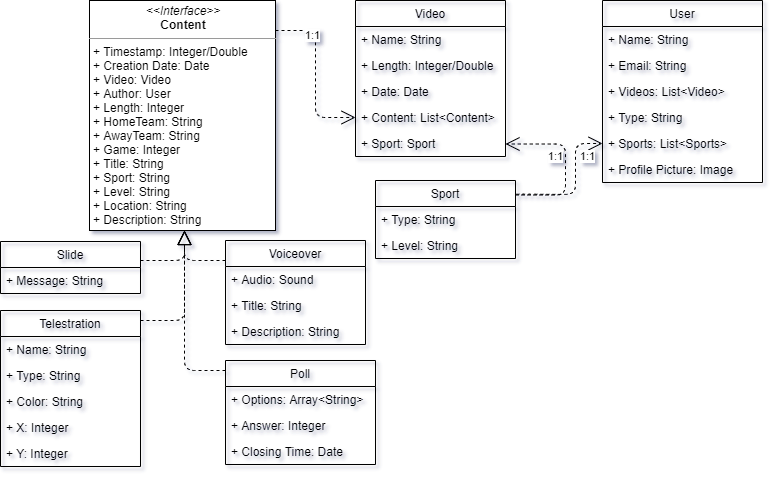

The diagram above was exported from draw.io. Its source (the exported page's mxGraphModel, read from the mxfile embedded in the PNG):
<mxGraphModel dx="665" dy="305" grid="1" gridSize="10" guides="1" tooltips="1" connect="1" arrows="1" fold="1" page="1" pageScale="1" pageWidth="827" pageHeight="1169" math="0" shadow="0">
  <root>
    <mxCell id="WIyWlLk6GJQsqaUBKTNV-0" />
    <mxCell id="WIyWlLk6GJQsqaUBKTNV-1" parent="WIyWlLk6GJQsqaUBKTNV-0" />
    <mxCell id="oAC7mdDL_aTNn-1-6A0H-60" style="endArrow=open;endSize=12;dashed=1;html=1;fontFamily=Helvetica;fontSize=11;fontColor=#000000;align=center;strokeColor=#000000;edgeStyle=orthogonalEdgeStyle;" parent="WIyWlLk6GJQsqaUBKTNV-1" source="oAC7mdDL_aTNn-1-6A0H-17" target="oAC7mdDL_aTNn-1-6A0H-16" edge="1">
      <mxGeometry relative="1" as="geometry">
        <Array as="points">
          <mxPoint x="380" y="70" />
          <mxPoint x="380" y="157" />
        </Array>
      </mxGeometry>
    </mxCell>
    <mxCell id="oAC7mdDL_aTNn-1-6A0H-66" value="1:1" style="edgeLabel;html=1;align=center;verticalAlign=middle;resizable=0;points=[];" parent="oAC7mdDL_aTNn-1-6A0H-60" vertex="1" connectable="0">
      <mxGeometry x="-0.4635" y="-3" relative="1" as="geometry">
        <mxPoint as="offset" />
      </mxGeometry>
    </mxCell>
    <mxCell id="oAC7mdDL_aTNn-1-6A0H-17" value="&lt;p style=&quot;margin: 0px ; margin-top: 4px ; text-align: center&quot;&gt;&lt;i&gt;&amp;lt;&amp;lt;Interface&amp;gt;&amp;gt;&lt;/i&gt;&lt;br&gt;&lt;b&gt;Content&lt;/b&gt;&lt;/p&gt;&lt;hr size=&quot;1&quot;&gt;&lt;p style=&quot;margin: 0px ; margin-left: 4px&quot;&gt;+ Timestamp: Integer/Double&lt;br&gt;+ Creation Date: Date&lt;/p&gt;&lt;p style=&quot;margin: 0px ; margin-left: 4px&quot;&gt;+ Video: Video&lt;/p&gt;&lt;p style=&quot;margin: 0px ; margin-left: 4px&quot;&gt;+ Author: User&lt;/p&gt;&lt;p style=&quot;margin: 0px ; margin-left: 4px&quot;&gt;+ Length: Integer&lt;/p&gt;&lt;p style=&quot;margin: 0px ; margin-left: 4px&quot;&gt;+ HomeTeam: String&lt;/p&gt;&lt;p style=&quot;margin: 0px ; margin-left: 4px&quot;&gt;+ AwayTeam: String&lt;/p&gt;&lt;p style=&quot;margin: 0px ; margin-left: 4px&quot;&gt;+ Game: Integer&lt;/p&gt;&lt;p style=&quot;margin: 0px ; margin-left: 4px&quot;&gt;+ Title: String&lt;/p&gt;&lt;p style=&quot;margin: 0px ; margin-left: 4px&quot;&gt;+ Sport: String&lt;/p&gt;&lt;p style=&quot;margin: 0px ; margin-left: 4px&quot;&gt;+ Level: String&lt;/p&gt;&lt;p style=&quot;margin: 0px ; margin-left: 4px&quot;&gt;+ Location: String&lt;/p&gt;&lt;p style=&quot;margin: 0px ; margin-left: 4px&quot;&gt;+ Description: String&lt;/p&gt;&lt;p style=&quot;margin: 0px ; margin-left: 4px&quot;&gt;&lt;br&gt;&lt;/p&gt;" style="verticalAlign=top;align=left;overflow=fill;fontSize=12;fontFamily=Helvetica;html=1;" parent="WIyWlLk6GJQsqaUBKTNV-1" vertex="1">
      <mxGeometry x="154" y="40" width="186" height="230" as="geometry" />
    </mxCell>
    <mxCell id="oAC7mdDL_aTNn-1-6A0H-22" style="endArrow=block;dashed=1;endFill=0;endSize=12;html=1;fontFamily=Helvetica;fontSize=11;fontColor=#000000;align=center;strokeColor=#000000;edgeStyle=orthogonalEdgeStyle;" parent="WIyWlLk6GJQsqaUBKTNV-1" source="oAC7mdDL_aTNn-1-6A0H-18" target="oAC7mdDL_aTNn-1-6A0H-17" edge="1">
      <mxGeometry relative="1" as="geometry">
        <Array as="points">
          <mxPoint x="249" y="300" />
        </Array>
      </mxGeometry>
    </mxCell>
    <mxCell id="oAC7mdDL_aTNn-1-6A0H-32" style="endArrow=block;dashed=1;endFill=0;endSize=12;html=1;fontFamily=Helvetica;fontSize=11;fontColor=#000000;align=center;strokeColor=#000000;edgeStyle=orthogonalEdgeStyle;" parent="WIyWlLk6GJQsqaUBKTNV-1" source="oAC7mdDL_aTNn-1-6A0H-28" target="oAC7mdDL_aTNn-1-6A0H-17" edge="1">
      <mxGeometry relative="1" as="geometry">
        <Array as="points">
          <mxPoint x="249" y="300" />
        </Array>
      </mxGeometry>
    </mxCell>
    <mxCell id="oAC7mdDL_aTNn-1-6A0H-37" style="endArrow=block;dashed=1;endFill=0;endSize=12;html=1;fontFamily=Helvetica;fontSize=11;fontColor=#000000;align=center;strokeColor=#000000;edgeStyle=orthogonalEdgeStyle;" parent="WIyWlLk6GJQsqaUBKTNV-1" source="oAC7mdDL_aTNn-1-6A0H-33" target="oAC7mdDL_aTNn-1-6A0H-17" edge="1">
      <mxGeometry relative="1" as="geometry">
        <Array as="points">
          <mxPoint x="249" y="360" />
        </Array>
      </mxGeometry>
    </mxCell>
    <mxCell id="oAC7mdDL_aTNn-1-6A0H-48" style="endArrow=block;dashed=1;endFill=0;endSize=12;html=1;fontFamily=Helvetica;fontSize=11;fontColor=#000000;align=center;strokeColor=#000000;edgeStyle=orthogonalEdgeStyle;" parent="WIyWlLk6GJQsqaUBKTNV-1" source="oAC7mdDL_aTNn-1-6A0H-44" target="oAC7mdDL_aTNn-1-6A0H-17" edge="1">
      <mxGeometry relative="1" as="geometry">
        <Array as="points">
          <mxPoint x="249" y="410" />
        </Array>
      </mxGeometry>
    </mxCell>
    <mxCell id="oAC7mdDL_aTNn-1-6A0H-18" value="Slide" style="swimlane;fontStyle=0;childLayout=stackLayout;horizontal=1;startSize=26;fillColor=none;horizontalStack=0;resizeParent=1;resizeParentMax=0;resizeLast=0;collapsible=1;marginBottom=0;" parent="WIyWlLk6GJQsqaUBKTNV-1" vertex="1">
      <mxGeometry x="65" y="281" width="140" height="52" as="geometry" />
    </mxCell>
    <mxCell id="oAC7mdDL_aTNn-1-6A0H-50" value="+ Message: String" style="text;strokeColor=none;fillColor=none;align=left;verticalAlign=top;spacingLeft=4;spacingRight=4;overflow=hidden;rotatable=0;points=[[0,0.5],[1,0.5]];portConstraint=eastwest;" parent="oAC7mdDL_aTNn-1-6A0H-18" vertex="1">
      <mxGeometry y="26" width="140" height="26" as="geometry" />
    </mxCell>
    <mxCell id="oAC7mdDL_aTNn-1-6A0H-28" value="Voiceover" style="swimlane;fontStyle=0;childLayout=stackLayout;horizontal=1;startSize=26;fillColor=none;horizontalStack=0;resizeParent=1;resizeParentMax=0;resizeLast=0;collapsible=1;marginBottom=0;" parent="WIyWlLk6GJQsqaUBKTNV-1" vertex="1">
      <mxGeometry x="290" y="280" width="140" height="104" as="geometry" />
    </mxCell>
    <mxCell id="oAC7mdDL_aTNn-1-6A0H-29" value="+ Audio: Sound" style="text;strokeColor=none;fillColor=none;align=left;verticalAlign=top;spacingLeft=4;spacingRight=4;overflow=hidden;rotatable=0;points=[[0,0.5],[1,0.5]];portConstraint=eastwest;" parent="oAC7mdDL_aTNn-1-6A0H-28" vertex="1">
      <mxGeometry y="26" width="140" height="26" as="geometry" />
    </mxCell>
    <mxCell id="oAC7mdDL_aTNn-1-6A0H-53" value="+ Title: String" style="text;strokeColor=none;fillColor=none;align=left;verticalAlign=top;spacingLeft=4;spacingRight=4;overflow=hidden;rotatable=0;points=[[0,0.5],[1,0.5]];portConstraint=eastwest;" parent="oAC7mdDL_aTNn-1-6A0H-28" vertex="1">
      <mxGeometry y="52" width="140" height="26" as="geometry" />
    </mxCell>
    <mxCell id="oAC7mdDL_aTNn-1-6A0H-54" value="+ Description: String" style="text;strokeColor=none;fillColor=none;align=left;verticalAlign=top;spacingLeft=4;spacingRight=4;overflow=hidden;rotatable=0;points=[[0,0.5],[1,0.5]];portConstraint=eastwest;" parent="oAC7mdDL_aTNn-1-6A0H-28" vertex="1">
      <mxGeometry y="78" width="140" height="26" as="geometry" />
    </mxCell>
    <mxCell id="oAC7mdDL_aTNn-1-6A0H-44" value="Poll" style="swimlane;fontStyle=0;childLayout=stackLayout;horizontal=1;startSize=26;fillColor=none;horizontalStack=0;resizeParent=1;resizeParentMax=0;resizeLast=0;collapsible=1;marginBottom=0;" parent="WIyWlLk6GJQsqaUBKTNV-1" vertex="1">
      <mxGeometry x="290" y="400" width="150" height="104" as="geometry" />
    </mxCell>
    <mxCell id="oAC7mdDL_aTNn-1-6A0H-45" value="+ Options: Array&lt;String&gt;" style="text;strokeColor=none;fillColor=none;align=left;verticalAlign=top;spacingLeft=4;spacingRight=4;overflow=hidden;rotatable=0;points=[[0,0.5],[1,0.5]];portConstraint=eastwest;" parent="oAC7mdDL_aTNn-1-6A0H-44" vertex="1">
      <mxGeometry y="26" width="150" height="26" as="geometry" />
    </mxCell>
    <mxCell id="oAC7mdDL_aTNn-1-6A0H-46" value="+ Answer: Integer" style="text;strokeColor=none;fillColor=none;align=left;verticalAlign=top;spacingLeft=4;spacingRight=4;overflow=hidden;rotatable=0;points=[[0,0.5],[1,0.5]];portConstraint=eastwest;" parent="oAC7mdDL_aTNn-1-6A0H-44" vertex="1">
      <mxGeometry y="52" width="150" height="26" as="geometry" />
    </mxCell>
    <mxCell id="oAC7mdDL_aTNn-1-6A0H-47" value="+ Closing Time: Date" style="text;strokeColor=none;fillColor=none;align=left;verticalAlign=top;spacingLeft=4;spacingRight=4;overflow=hidden;rotatable=0;points=[[0,0.5],[1,0.5]];portConstraint=eastwest;" parent="oAC7mdDL_aTNn-1-6A0H-44" vertex="1">
      <mxGeometry y="78" width="150" height="26" as="geometry" />
    </mxCell>
    <mxCell id="oAC7mdDL_aTNn-1-6A0H-33" value="Telestration" style="swimlane;fontStyle=0;childLayout=stackLayout;horizontal=1;startSize=26;fillColor=none;horizontalStack=0;resizeParent=1;resizeParentMax=0;resizeLast=0;collapsible=1;marginBottom=0;" parent="WIyWlLk6GJQsqaUBKTNV-1" vertex="1">
      <mxGeometry x="65" y="350" width="140" height="156" as="geometry" />
    </mxCell>
    <mxCell id="oAC7mdDL_aTNn-1-6A0H-55" value="+ Name: String" style="text;strokeColor=none;fillColor=none;align=left;verticalAlign=top;spacingLeft=4;spacingRight=4;overflow=hidden;rotatable=0;points=[[0,0.5],[1,0.5]];portConstraint=eastwest;" parent="oAC7mdDL_aTNn-1-6A0H-33" vertex="1">
      <mxGeometry y="26" width="140" height="26" as="geometry" />
    </mxCell>
    <mxCell id="oAC7mdDL_aTNn-1-6A0H-34" value="+ Type: String" style="text;strokeColor=none;fillColor=none;align=left;verticalAlign=top;spacingLeft=4;spacingRight=4;overflow=hidden;rotatable=0;points=[[0,0.5],[1,0.5]];portConstraint=eastwest;" parent="oAC7mdDL_aTNn-1-6A0H-33" vertex="1">
      <mxGeometry y="52" width="140" height="26" as="geometry" />
    </mxCell>
    <mxCell id="oAC7mdDL_aTNn-1-6A0H-35" value="+ Color: String" style="text;strokeColor=none;fillColor=none;align=left;verticalAlign=top;spacingLeft=4;spacingRight=4;overflow=hidden;rotatable=0;points=[[0,0.5],[1,0.5]];portConstraint=eastwest;" parent="oAC7mdDL_aTNn-1-6A0H-33" vertex="1">
      <mxGeometry y="78" width="140" height="26" as="geometry" />
    </mxCell>
    <mxCell id="oAC7mdDL_aTNn-1-6A0H-36" value="+ X: Integer" style="text;strokeColor=none;fillColor=none;align=left;verticalAlign=top;spacingLeft=4;spacingRight=4;overflow=hidden;rotatable=0;points=[[0,0.5],[1,0.5]];portConstraint=eastwest;" parent="oAC7mdDL_aTNn-1-6A0H-33" vertex="1">
      <mxGeometry y="104" width="140" height="26" as="geometry" />
    </mxCell>
    <mxCell id="oAC7mdDL_aTNn-1-6A0H-38" value="+ Y: Integer" style="text;strokeColor=none;fillColor=none;align=left;verticalAlign=top;spacingLeft=4;spacingRight=4;overflow=hidden;rotatable=0;points=[[0,0.5],[1,0.5]];portConstraint=eastwest;" parent="oAC7mdDL_aTNn-1-6A0H-33" vertex="1">
      <mxGeometry y="130" width="140" height="26" as="geometry" />
    </mxCell>
    <mxCell id="oAC7mdDL_aTNn-1-6A0H-12" value="Video" style="swimlane;fontStyle=0;childLayout=stackLayout;horizontal=1;startSize=26;fillColor=none;horizontalStack=0;resizeParent=1;resizeParentMax=0;resizeLast=0;collapsible=1;marginBottom=0;" parent="WIyWlLk6GJQsqaUBKTNV-1" vertex="1">
      <mxGeometry x="420" y="40" width="150" height="156" as="geometry" />
    </mxCell>
    <mxCell id="oAC7mdDL_aTNn-1-6A0H-13" value="+ Name: String" style="text;strokeColor=none;fillColor=none;align=left;verticalAlign=top;spacingLeft=4;spacingRight=4;overflow=hidden;rotatable=0;points=[[0,0.5],[1,0.5]];portConstraint=eastwest;" parent="oAC7mdDL_aTNn-1-6A0H-12" vertex="1">
      <mxGeometry y="26" width="150" height="26" as="geometry" />
    </mxCell>
    <mxCell id="oAC7mdDL_aTNn-1-6A0H-14" value="+ Length: Integer/Double" style="text;strokeColor=none;fillColor=none;align=left;verticalAlign=top;spacingLeft=4;spacingRight=4;overflow=hidden;rotatable=0;points=[[0,0.5],[1,0.5]];portConstraint=eastwest;" parent="oAC7mdDL_aTNn-1-6A0H-12" vertex="1">
      <mxGeometry y="52" width="150" height="26" as="geometry" />
    </mxCell>
    <mxCell id="oAC7mdDL_aTNn-1-6A0H-15" value="+ Date: Date" style="text;strokeColor=none;fillColor=none;align=left;verticalAlign=top;spacingLeft=4;spacingRight=4;overflow=hidden;rotatable=0;points=[[0,0.5],[1,0.5]];portConstraint=eastwest;" parent="oAC7mdDL_aTNn-1-6A0H-12" vertex="1">
      <mxGeometry y="78" width="150" height="26" as="geometry" />
    </mxCell>
    <mxCell id="oAC7mdDL_aTNn-1-6A0H-16" value="+ Content: List&lt;Content&gt;" style="text;strokeColor=none;fillColor=none;align=left;verticalAlign=top;spacingLeft=4;spacingRight=4;overflow=hidden;rotatable=0;points=[[0,0.5],[1,0.5]];portConstraint=eastwest;" parent="oAC7mdDL_aTNn-1-6A0H-12" vertex="1">
      <mxGeometry y="104" width="150" height="26" as="geometry" />
    </mxCell>
    <mxCell id="JOvVfodfHq09zTkojURk-1" value="+ Sport: Sport" style="text;strokeColor=none;fillColor=none;align=left;verticalAlign=top;spacingLeft=4;spacingRight=4;overflow=hidden;rotatable=0;points=[[0,0.5],[1,0.5]];portConstraint=eastwest;" parent="oAC7mdDL_aTNn-1-6A0H-12" vertex="1">
      <mxGeometry y="130" width="150" height="26" as="geometry" />
    </mxCell>
    <mxCell id="oAC7mdDL_aTNn-1-6A0H-0" value="User" style="swimlane;fontStyle=0;childLayout=stackLayout;horizontal=1;startSize=26;fillColor=none;horizontalStack=0;resizeParent=1;resizeParentMax=0;resizeLast=0;collapsible=1;marginBottom=0;" parent="WIyWlLk6GJQsqaUBKTNV-1" vertex="1">
      <mxGeometry x="667" y="40" width="160" height="182" as="geometry" />
    </mxCell>
    <mxCell id="oAC7mdDL_aTNn-1-6A0H-1" value="+ Name: String" style="text;strokeColor=none;fillColor=none;align=left;verticalAlign=top;spacingLeft=4;spacingRight=4;overflow=hidden;rotatable=0;points=[[0,0.5],[1,0.5]];portConstraint=eastwest;" parent="oAC7mdDL_aTNn-1-6A0H-0" vertex="1">
      <mxGeometry y="26" width="160" height="26" as="geometry" />
    </mxCell>
    <mxCell id="oAC7mdDL_aTNn-1-6A0H-2" value="+ Email: String" style="text;strokeColor=none;fillColor=none;align=left;verticalAlign=top;spacingLeft=4;spacingRight=4;overflow=hidden;rotatable=0;points=[[0,0.5],[1,0.5]];portConstraint=eastwest;" parent="oAC7mdDL_aTNn-1-6A0H-0" vertex="1">
      <mxGeometry y="52" width="160" height="26" as="geometry" />
    </mxCell>
    <mxCell id="oAC7mdDL_aTNn-1-6A0H-3" value="+ Videos: List&lt;Video&gt;" style="text;strokeColor=none;fillColor=none;align=left;verticalAlign=top;spacingLeft=4;spacingRight=4;overflow=hidden;rotatable=0;points=[[0,0.5],[1,0.5]];portConstraint=eastwest;" parent="oAC7mdDL_aTNn-1-6A0H-0" vertex="1">
      <mxGeometry y="78" width="160" height="26" as="geometry" />
    </mxCell>
    <mxCell id="oAC7mdDL_aTNn-1-6A0H-9" value="+ Type: String" style="text;strokeColor=none;fillColor=none;align=left;verticalAlign=top;spacingLeft=4;spacingRight=4;overflow=hidden;rotatable=0;points=[[0,0.5],[1,0.5]];portConstraint=eastwest;" parent="oAC7mdDL_aTNn-1-6A0H-0" vertex="1">
      <mxGeometry y="104" width="160" height="26" as="geometry" />
    </mxCell>
    <mxCell id="oAC7mdDL_aTNn-1-6A0H-10" value="+ Sports: List&lt;Sports&gt;" style="text;strokeColor=none;fillColor=none;align=left;verticalAlign=top;spacingLeft=4;spacingRight=4;overflow=hidden;rotatable=0;points=[[0,0.5],[1,0.5]];portConstraint=eastwest;" parent="oAC7mdDL_aTNn-1-6A0H-0" vertex="1">
      <mxGeometry y="130" width="160" height="26" as="geometry" />
    </mxCell>
    <mxCell id="oAC7mdDL_aTNn-1-6A0H-11" value="+ Profile Picture: Image" style="text;strokeColor=none;fillColor=none;align=left;verticalAlign=top;spacingLeft=4;spacingRight=4;overflow=hidden;rotatable=0;points=[[0,0.5],[1,0.5]];portConstraint=eastwest;" parent="oAC7mdDL_aTNn-1-6A0H-0" vertex="1">
      <mxGeometry y="156" width="160" height="26" as="geometry" />
    </mxCell>
    <mxCell id="oAC7mdDL_aTNn-1-6A0H-40" value="Sport" style="swimlane;fontStyle=0;childLayout=stackLayout;horizontal=1;startSize=26;fillColor=none;horizontalStack=0;resizeParent=1;resizeParentMax=0;resizeLast=0;collapsible=1;marginBottom=0;" parent="WIyWlLk6GJQsqaUBKTNV-1" vertex="1">
      <mxGeometry x="440" y="220" width="140" height="78" as="geometry" />
    </mxCell>
    <mxCell id="oAC7mdDL_aTNn-1-6A0H-41" value="+ Type: String" style="text;strokeColor=none;fillColor=none;align=left;verticalAlign=top;spacingLeft=4;spacingRight=4;overflow=hidden;rotatable=0;points=[[0,0.5],[1,0.5]];portConstraint=eastwest;" parent="oAC7mdDL_aTNn-1-6A0H-40" vertex="1">
      <mxGeometry y="26" width="140" height="26" as="geometry" />
    </mxCell>
    <mxCell id="oAC7mdDL_aTNn-1-6A0H-42" value="+ Level: String" style="text;strokeColor=none;fillColor=none;align=left;verticalAlign=top;spacingLeft=4;spacingRight=4;overflow=hidden;rotatable=0;points=[[0,0.5],[1,0.5]];portConstraint=eastwest;" parent="oAC7mdDL_aTNn-1-6A0H-40" vertex="1">
      <mxGeometry y="52" width="140" height="26" as="geometry" />
    </mxCell>
    <mxCell id="QLO_jZVoOCLoBbeWedFl-5" style="endArrow=open;endSize=12;dashed=1;html=1;fontFamily=Helvetica;fontSize=11;fontColor=#000000;align=center;strokeColor=#000000;edgeStyle=orthogonalEdgeStyle;entryX=1;entryY=0.5;entryDx=0;entryDy=0;" edge="1" parent="WIyWlLk6GJQsqaUBKTNV-1">
      <mxGeometry relative="1" as="geometry">
        <mxPoint x="580" y="234.5" as="sourcePoint" />
        <mxPoint x="570.0000000000001" y="183.5" as="targetPoint" />
        <Array as="points">
          <mxPoint x="630" y="234.5" />
          <mxPoint x="630" y="183.5" />
        </Array>
      </mxGeometry>
    </mxCell>
    <mxCell id="QLO_jZVoOCLoBbeWedFl-6" value="1:1" style="edgeLabel;html=1;align=center;verticalAlign=middle;resizable=0;points=[];" vertex="1" connectable="0" parent="QLO_jZVoOCLoBbeWedFl-5">
      <mxGeometry x="-0.4635" y="-3" relative="1" as="geometry">
        <mxPoint x="-3.26" y="-41.51" as="offset" />
      </mxGeometry>
    </mxCell>
    <mxCell id="QLO_jZVoOCLoBbeWedFl-7" style="endArrow=open;endSize=12;dashed=1;html=1;fontFamily=Helvetica;fontSize=11;fontColor=#000000;align=center;strokeColor=#000000;edgeStyle=orthogonalEdgeStyle;exitX=1.006;exitY=0.176;exitDx=0;exitDy=0;exitPerimeter=0;" edge="1" parent="WIyWlLk6GJQsqaUBKTNV-1" source="oAC7mdDL_aTNn-1-6A0H-40" target="oAC7mdDL_aTNn-1-6A0H-10">
      <mxGeometry relative="1" as="geometry">
        <mxPoint x="610.0000000000001" y="230.962" as="sourcePoint" />
        <mxPoint x="610.0000000000001" y="180" as="targetPoint" />
        <Array as="points">
          <mxPoint x="590" y="234" />
          <mxPoint x="640" y="234" />
          <mxPoint x="640" y="180" />
        </Array>
      </mxGeometry>
    </mxCell>
    <mxCell id="QLO_jZVoOCLoBbeWedFl-8" value="1:1" style="edgeLabel;html=1;align=center;verticalAlign=middle;resizable=0;points=[];" vertex="1" connectable="0" parent="QLO_jZVoOCLoBbeWedFl-7">
      <mxGeometry x="-0.4635" y="-3" relative="1" as="geometry">
        <mxPoint x="34.53" y="-40.86" as="offset" />
      </mxGeometry>
    </mxCell>
  </root>
</mxGraphModel>